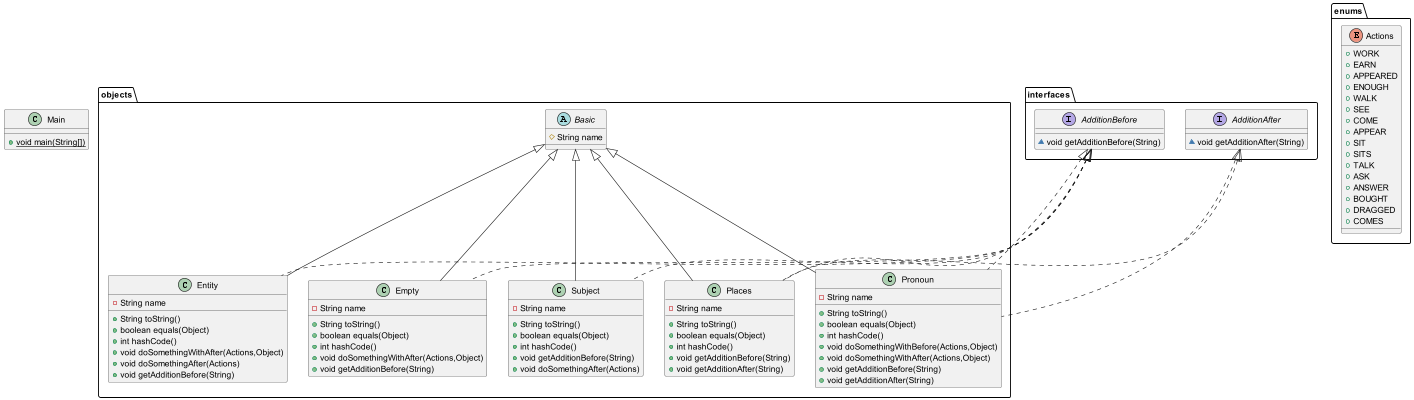

The diagram above was rendered by PlantUML. Its source (embedded in the PNG):
@startuml
class objects.Places {
- String name
+ String toString()
+ boolean equals(Object)
+ int hashCode()
+ void getAdditionBefore(String)
+ void getAdditionAfter(String)
}
interface interfaces.AdditionBefore {
~ void getAdditionBefore(String)
}
class objects.Entity {
- String name
+ String toString()
+ boolean equals(Object)
+ int hashCode()
+ void doSomethingWithAfter(Actions,Object)
+ void doSomethingAfter(Actions)
+ void getAdditionBefore(String)
}
class objects.Empty {
- String name
+ String toString()
+ boolean equals(Object)
+ int hashCode()
+ void doSomethingWithAfter(Actions,Object)
+ void getAdditionBefore(String)
}
interface interfaces.AdditionAfter {
~ void getAdditionAfter(String)
}
class objects.Pronoun {
- String name
+ String toString()
+ boolean equals(Object)
+ int hashCode()
+ void doSomethingWithBefore(Actions,Object)
+ void doSomethingWithAfter(Actions,Object)
+ void getAdditionBefore(String)
+ void getAdditionAfter(String)
}
class Main {
+ {static} void main(String[])
}
abstract class objects.Basic {
# String name
}
class objects.Subject {
- String name
+ String toString()
+ boolean equals(Object)
+ int hashCode()
+ void getAdditionBefore(String)
+ void doSomethingAfter(Actions)
}
enum enums.Actions {
+  WORK
+  EARN
+  APPEARED
+  ENOUGH
+  WALK
+  SEE
+  COME
+  APPEAR
+  SIT
+  SITS
+  TALK
+  ASK
+  ANSWER
+  BOUGHT
+  DRAGGED
+  COMES
}


interfaces.AdditionAfter <|.. objects.Places
interfaces.AdditionBefore <|.. objects.Places
objects.Basic <|-- objects.Places
interfaces.AdditionBefore <|.. objects.Entity
objects.Basic <|-- objects.Entity
interfaces.AdditionBefore <|.. objects.Empty
objects.Basic <|-- objects.Empty
interfaces.AdditionAfter <|.. objects.Pronoun
interfaces.AdditionBefore <|.. objects.Pronoun
objects.Basic <|-- objects.Pronoun
interfaces.AdditionBefore <|.. objects.Subject
objects.Basic <|-- objects.Subject
@enduml